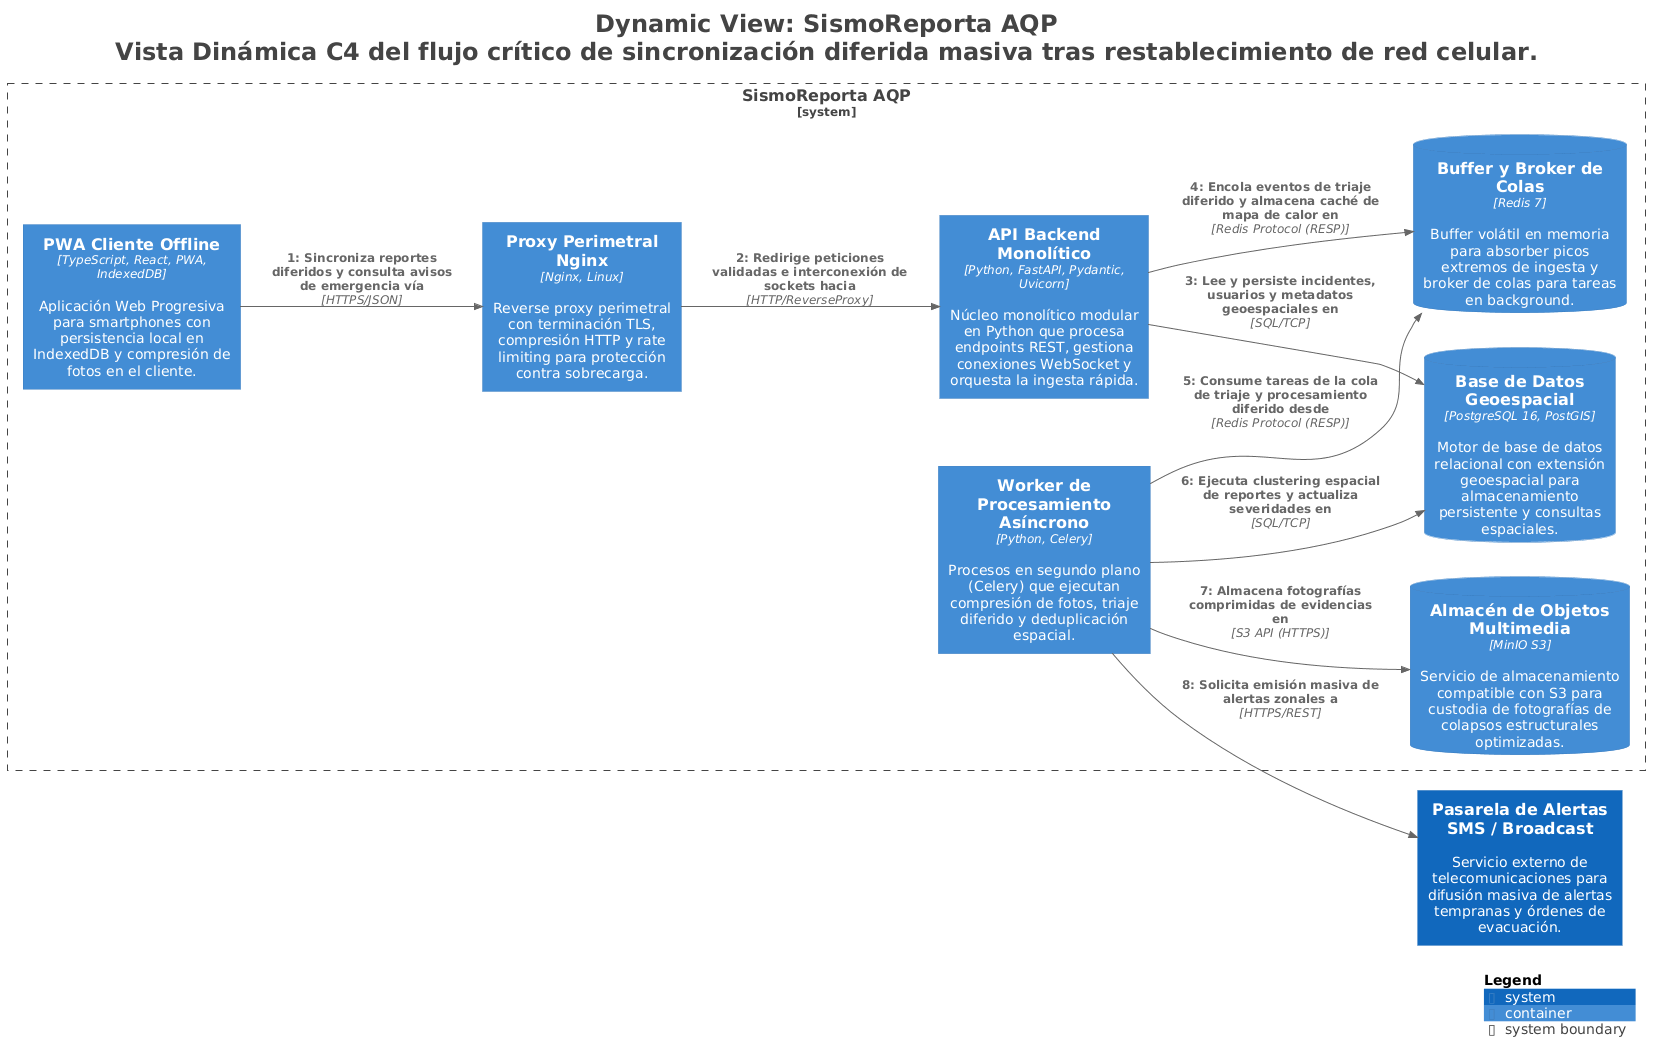

The diagram above was rendered by PlantUML. Its source (embedded in the PNG):
@startuml
title <size:24>Dynamic View: SismoReporta AQP</size>\n<size:24>Vista Dinámica C4 del flujo crítico de sincronización diferida masiva tras restablecimiento de red celular.</size>

set separator none
left to right direction

<style>
  root {
    BackgroundColor: #ffffff
    FontColor: #444444
  }
</style>

!include <C4/C4>
!include <C4/C4_Context>
!include <C4/C4_Container>

System_Boundary("SismoReportaAQP_boundary", "SismoReporta AQP", $tags="") {
  Container(SismoReportaAQP.APIBackendMonolítico, "API Backend Monolítico", $techn="Python, FastAPI, Pydantic, Uvicorn", $descr="Núcleo monolítico modular en Python que procesa endpoints REST, gestiona conexiones WebSocket y orquesta la ingesta rápida.", $tags="", $link="")
  ContainerDb(SismoReportaAQP.BufferyBrokerdeColas, "Buffer y Broker de Colas", $techn="Redis 7", $descr="Buffer volátil en memoria para absorber picos extremos de ingesta y broker de colas para tareas en background.", $tags="", $link="")
  Container(SismoReportaAQP.WorkerdeProcesamientoAsíncrono, "Worker de Procesamiento Asíncrono", $techn="Python, Celery", $descr="Procesos en segundo plano (Celery) que ejecutan compresión de fotos, triaje diferido y deduplicación espacial.", $tags="", $link="")
  ContainerDb(SismoReportaAQP.BasedeDatosGeoespacial, "Base de Datos Geoespacial", $techn="PostgreSQL 16, PostGIS", $descr="Motor de base de datos relacional con extensión geoespacial para almacenamiento persistente y consultas espaciales.", $tags="", $link="")
  ContainerDb(SismoReportaAQP.AlmacéndeObjetosMultimedia, "Almacén de Objetos Multimedia", $techn="MinIO S3", $descr="Servicio de almacenamiento compatible con S3 para custodia de fotografías de colapsos estructurales optimizadas.", $tags="", $link="")
  Container(SismoReportaAQP.PWAClienteOffline, "PWA Cliente Offline", $techn="TypeScript, React, PWA, IndexedDB", $descr="Aplicación Web Progresiva para smartphones con persistencia local en IndexedDB y compresión de fotos en el cliente.", $tags="", $link="")
  Container(SismoReportaAQP.ProxyPerimetralNginx, "Proxy Perimetral Nginx", $techn="Nginx, Linux", $descr="Reverse proxy perimetral con terminación TLS, compresión HTTP y rate limiting para protección contra sobrecarga.", $tags="", $link="")
}

System(PasareladeAlertasSMSBroadcast, "Pasarela de Alertas SMS / Broadcast", $descr="Servicio externo de telecomunicaciones para difusión masiva de alertas tempranas y órdenes de evacuación.", $tags="", $link="")

Rel(SismoReportaAQP.PWAClienteOffline, SismoReportaAQP.ProxyPerimetralNginx, "1: Sincroniza reportes diferidos y consulta avisos de emergencia vía", $techn="HTTPS/JSON", $tags="", $link="")
Rel(SismoReportaAQP.ProxyPerimetralNginx, SismoReportaAQP.APIBackendMonolítico, "2: Redirige peticiones validadas e interconexión de sockets hacia", $techn="HTTP/ReverseProxy", $tags="", $link="")
Rel(SismoReportaAQP.APIBackendMonolítico, SismoReportaAQP.BasedeDatosGeoespacial, "3: Lee y persiste incidentes, usuarios y metadatos geoespaciales en", $techn="SQL/TCP", $tags="", $link="")
Rel(SismoReportaAQP.APIBackendMonolítico, SismoReportaAQP.BufferyBrokerdeColas, "4: Encola eventos de triaje diferido y almacena caché de mapa de calor en", $techn="Redis Protocol (RESP)", $tags="", $link="")
Rel(SismoReportaAQP.WorkerdeProcesamientoAsíncrono, SismoReportaAQP.BufferyBrokerdeColas, "5: Consume tareas de la cola de triaje y procesamiento diferido desde", $techn="Redis Protocol (RESP)", $tags="", $link="")
Rel(SismoReportaAQP.WorkerdeProcesamientoAsíncrono, SismoReportaAQP.BasedeDatosGeoespacial, "6: Ejecuta clustering espacial de reportes y actualiza severidades en", $techn="SQL/TCP", $tags="", $link="")
Rel(SismoReportaAQP.WorkerdeProcesamientoAsíncrono, SismoReportaAQP.AlmacéndeObjetosMultimedia, "7: Almacena fotografías comprimidas de evidencias en", $techn="S3 API (HTTPS)", $tags="", $link="")
Rel(SismoReportaAQP.WorkerdeProcesamientoAsíncrono, PasareladeAlertasSMSBroadcast, "8: Solicita emisión masiva de alertas zonales a", $techn="HTTPS/REST", $tags="", $link="")

SHOW_LEGEND(true)
hide stereotypes
@enduml